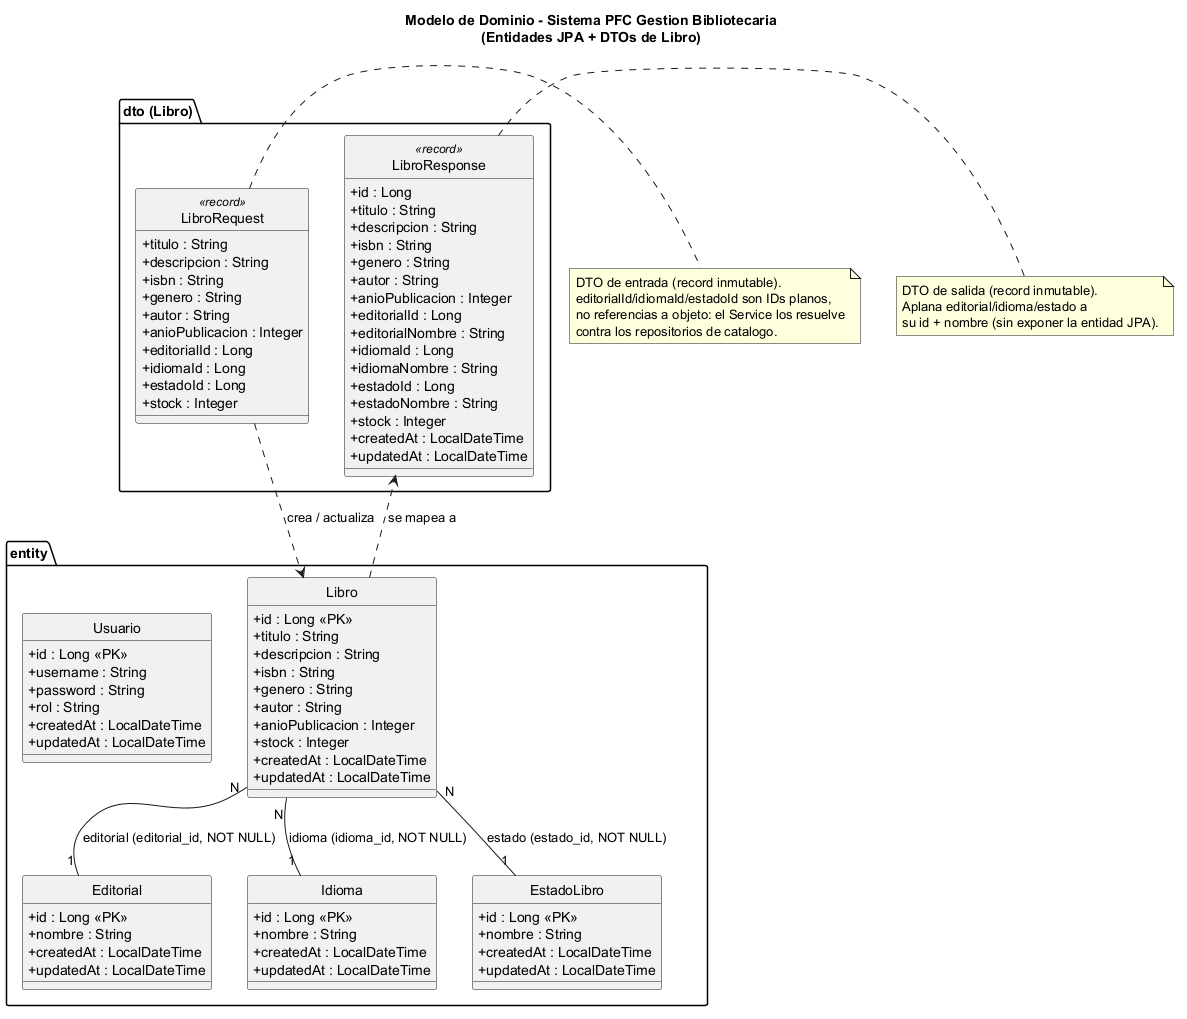

The diagram above was rendered by PlantUML. Its source (embedded in the PNG):
@startuml diagrama-clases

title Modelo de Dominio - Sistema PFC Gestion Bibliotecaria\n(Entidades JPA + DTOs de Libro)

skinparam classAttributeIconSize 0
hide circle

package "entity" {

    class Libro {
        + id : Long <<PK>>
        + titulo : String
        + descripcion : String
        + isbn : String
        + genero : String
        + autor : String
        + anioPublicacion : Integer
        + stock : Integer
        + createdAt : LocalDateTime
        + updatedAt : LocalDateTime
    }

    class Editorial {
        + id : Long <<PK>>
        + nombre : String
        + createdAt : LocalDateTime
        + updatedAt : LocalDateTime
    }

    class Idioma {
        + id : Long <<PK>>
        + nombre : String
        + createdAt : LocalDateTime
        + updatedAt : LocalDateTime
    }

    class EstadoLibro {
        + id : Long <<PK>>
        + nombre : String
        + createdAt : LocalDateTime
        + updatedAt : LocalDateTime
    }

    class Usuario {
        + id : Long <<PK>>
        + username : String
        + password : String
        + rol : String
        + createdAt : LocalDateTime
        + updatedAt : LocalDateTime
    }
}

package "dto (Libro)" {
    class LibroRequest <<record>> {
        + titulo : String
        + descripcion : String
        + isbn : String
        + genero : String
        + autor : String
        + anioPublicacion : Integer
        + editorialId : Long
        + idiomaId : Long
        + estadoId : Long
        + stock : Integer
    }

    class LibroResponse <<record>> {
        + id : Long
        + titulo : String
        + descripcion : String
        + isbn : String
        + genero : String
        + autor : String
        + anioPublicacion : Integer
        + editorialId : Long
        + editorialNombre : String
        + idiomaId : Long
        + idiomaNombre : String
        + estadoId : Long
        + estadoNombre : String
        + stock : Integer
        + createdAt : LocalDateTime
        + updatedAt : LocalDateTime
    }
}

' Relaciones JPA reales (@ManyToOne unidireccional: no existe @OneToMany de vuelta en Editorial/Idioma/EstadoLibro)
Libro "N" -- "1" Editorial : editorial (editorial_id, NOT NULL)
Libro "N" -- "1" Idioma : idioma (idioma_id, NOT NULL)
Libro "N" -- "1" EstadoLibro : estado (estado_id, NOT NULL)

' Usuario es independiente del catalogo (solo autenticacion), sin relaciones JPA hacia otras entidades

' DTOs de Libro: no son mapeados por JPA, se construyen/leen en la capa de Servicios a partir de Libro
LibroRequest ..> Libro : "crea / actualiza"
Libro ..> LibroResponse : "se mapea a"

note right of LibroRequest
  DTO de entrada (record inmutable).
  editorialId/idiomaId/estadoId son IDs planos,
  no referencias a objeto: el Service los resuelve
  contra los repositorios de catalogo.
end note

note right of LibroResponse
  DTO de salida (record inmutable).
  Aplana editorial/idioma/estado a
  su id + nombre (sin exponer la entidad JPA).
end note

@enduml